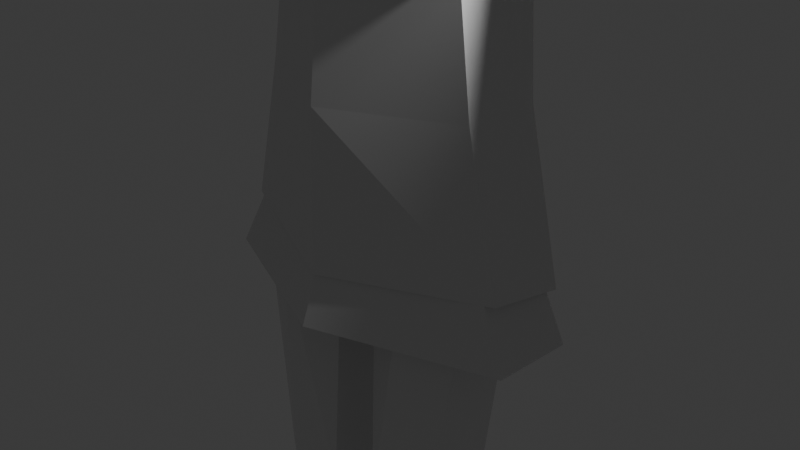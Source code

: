 # Source: cyberpunkCharacterPS1.blend  (saved by Blender 5.0.119; exported with 4.5.12 LTS)
import bpy
from mathutils import Matrix  # noqa: F401  (used for matrix-valued properties, if any)

bpy.ops.wm.read_factory_settings(use_empty=True)
scene = bpy.context.scene
scene.name = 'Scene'

# ---- collections
col_collection = bpy.data.collections.new('Collection'); scene.collection.children.link(col_collection)

# ---- materials (node trees are filled in below, after node groups)
mat_material = bpy.data.materials.new('Material')
mat_material.alpha_threshold = 0.0
mat_material.use_backface_culling_lightprobe_volume = False
mat_material.roughness = 0.5
mat_material.line_color = (0.0, 0.0, 0.0, 1.0)

# ---- material node trees
mat_material.use_nodes = True; mat_material.node_tree.nodes.clear()
_N = mat_material.node_tree.nodes; _L = mat_material.node_tree.links
n0 = _N.new('ShaderNodeOutputMaterial'); n0.name = 'Material Output'; n0.location = (200, 100)
n1 = _N.new('ShaderNodeBsdfPrincipled'); n1.name = 'Principled BSDF'; n1.location = (-200, 100)
_L.new(n1.outputs[0], n0.inputs[0])
n0.is_active_output = True

# ---- world
world_world = bpy.data.worlds.new('World'); scene.world = world_world
world_world.use_nodes = True; world_world.node_tree.nodes.clear()
_N = world_world.node_tree.nodes; _L = world_world.node_tree.links
n0 = _N.new('ShaderNodeOutputWorld'); n0.name = 'World Output'; n0.location = (200, 100)
n1 = _N.new('ShaderNodeBackground'); n1.name = 'Background'; n1.location = (-200, 100)
n1.inputs[0].default_value = (0.05088, 0.05088, 0.05088, 1.0)
_L.new(n1.outputs[0], n0.inputs[0])
n0.is_active_output = True
world_world.color = (0.05088, 0.05088, 0.05088)
world_world.sun_shadow_jitter_overblur = 0.0

# ---- cameras
cam_camera = bpy.data.cameras.new('Camera')
cam_camera.clip_end = 100.0
cam_camera.ortho_scale = 7.314

# ---- lights
light_light = bpy.data.lights.new('Light', 'POINT')
light_light.energy = 1000.0
light_light.shadow_soft_size = 0.1

# ---- meshes
me_cube = bpy.data.meshes.new('Cube')
me_cube.from_pydata([(2.694e-18, 0.6069, 0.7297), (4.094e-17, 0.9562, -0.8156), (2.694e-18, -0.7545, 0.7297), (0.0, -1.288, -0.7314), (0.0, -1.135, -0.212), (-3.753e-18, -1.085, 1.482), (-3.127e-17, 0.9321, -0.3529), (0.0, 0.7717, 1.499), (1.724, -0.4443, -0.1275), (1.342, -0.4443, 1.499), (1.724, 0.4148, -0.2684), (1.357, 0.3654, 1.512), (1.267e-16, -0.8455, 3.875), (1.058e-17, 1.171, 3.841), (1.082, 1.124, 3.895), (1.027, -0.9172, 3.91), (1.936e-18, 0.01976, 5.047), (-7.506e-18, 1.244, 4.993), (0.9936, 1.085, 4.899), (0.9936, 0.4053, 4.91), (-8.773e-18, -0.3697, 5.488), (4.37e-17, -0.5403, 7.231), (-2.036e-16, -0.7045, 6.117), (-1.684e-16, -0.5664, 6.275), (1.067e-16, -0.0545, 7.514), (0.5413, -0.2598, 5.836), (0.688, -0.2272, 6.328), (0.5683, -0.2924, 7.146), (0.5701, 0.0793, 7.269), (0.5934, 1.129, 7.248), (0.5934, 1.247, 6.607), (0.5356, 0.4488, 7.376), (0.5934, 1.005, 6.022), (0.5011, 0.2484, 5.794), (-0.02068, 0.4427, 7.612), (-0.02068, 1.296, 7.376), (-1.036e-16, 1.384, 6.567), (-2.409e-16, 1.032, 5.949), (-3.462e-16, 0.2328, 5.475), (0.7141, 0.4412, 6.583), (0.7429, 0.9329, 4.358), (9.323e-18, 1.305, 4.081), (0.9039, 1.589, 4.892), (0.0, 1.829, 4.87), (0.8195, 1.581, 5.296), (1.007e-17, 1.879, 5.305), (0.5076, 0.2123, 5.413), (0.6375, 0.9377, 5.438), (7.909e-17, 1.422, 5.383), (0.0, -0.1654, 5.422), (0.6059, 1.575, 4.456), (0.0, 1.732, 4.321), (-0.2316, 0.1694, 5.023), (-0.2316, 0.1694, 6.058), (-0.2316, 0.6327, 5.023), (-0.2316, 0.6327, 6.058), (0.2316, 0.1694, 5.023), (0.2316, 0.1694, 6.058), (0.2316, 0.6327, 5.023), (0.2316, 0.6327, 6.058), (1.149, 0.5164, 2.726), (1.149, -0.4109, 2.829), (4.611e-17, -0.9586, 2.786), (7.806e-18, 0.8403, 2.686), (1.329, 1.137, 4.903), (1.318, 0.4682, 4.905), (2.915, 1.216, 4.832), (2.937, 0.6099, 4.827), (3.401, 1.21, 4.84), (3.423, 0.6047, 4.835), (5.24, 1.352, 4.914), (5.285, 0.1272, 4.904), (2.022, 1.086, 4.411), (2.014, 0.5686, 4.396), (2.827, 1.143, 4.317), (2.819, 0.6631, 4.303), (3.289, 1.143, 4.261), (3.281, 0.6631, 4.246), (4.959, 1.313, 4.076), (4.944, 0.2989, 4.047), (5.567, 1.016, 4.254), (5.564, 0.5067, 4.23), (5.61, 1.015, 4.535), (5.63, 0.4645, 4.531), (6.09, 1.149, 4.234), (6.062, 0.5064, 4.138), (6.139, 1.147, 4.435), (6.123, 0.349, 4.296), (6.443, 1.079, 4.095), (6.435, 0.4807, 4.081), (6.543, 1.077, 4.26), (6.549, 0.431, 4.247), (6.066, 0.3144, 3.991), (6.128, 0.157, 4.149), (6.455, 0.412, 4.117), (6.419, 0.5034, 4.026), (6.457, 0.3005, 4.032), (6.422, 0.3919, 3.94), (6.711, 1.004, 3.943), (6.706, 0.5497, 3.939), (6.769, 1.003, 3.988), (6.775, 0.5119, 3.984), (0.844, 0.4352, -0.5658), (0.2578, 0.09688, -0.5573), (0.2578, -0.5798, -0.5403), (0.844, -0.8413, -0.5318), (1.43, -0.5798, -0.5403), (1.43, 0.09688, -0.5573), (1.205, -0.3896, 0.7297), (1.213, 0.283, 0.7297), (1.921, 0.3297, -0.755), (1.925, -0.5554, -0.7505), (0.3784, -0.4183, -3.846), (0.3022, -0.6867, -3.05), (0.4704, 0.5137, -3.661), (0.3022, 0.2044, -2.972), (1.236, -0.429, -4.058), (1.023, -0.6913, -3.005), (1.144, 0.5055, -3.882), (1.023, 0.1998, -2.927), (0.4916, 0.5095, -6.37), (0.4688, -0.1104, -6.37), (0.903, 0.5365, -6.37), (0.8872, -0.1126, -6.37), (0.2645, -0.3968, -6.204), (0.4383, 0.876, -6.875), (0.179, 0.6075, -6.062), (0.9792, -0.2313, -7.066), (1.093, -0.2855, -6.252), (0.9335, 0.876, -6.875), (1.185, 0.7371, -6.215), (0.3422, -0.5549, -7.405), (1.034, -1.154, -7.678), (0.1634, 1.186, -8.112), (0.2846, -1.384, -7.704), (1.16, 1.186, -8.112), (0.2846, -1.336, -8.159), (1.039, -1.336, -8.159), (0.2178, 0.05357, -8.133), (1.106, 0.05357, -8.133), (0.8988, 1.292, -8.334), (0.2828, 1.292, -8.334), (0.2797, 0.2183, -8.347), (0.9023, 0.2183, -8.347), (0.3949, -0.9307, -8.366), (0.9289, -0.9307, -8.366), (1.063, -0.1613, -8.347), (0.3216, -0.1613, -8.347), (0.0, -0.329, 7.489), (-6.062e-18, 0.4439, 7.699), (1.013e-16, 1.52, 7.49), (0.5747, -0.3853, 7.228), (-9.27e-17, 1.587, 6.616), (-2.82e-16, 1.951, 5.764), (0.489, 0.1989, 7.455), (0.554, -0.1742, 7.275), (0.7542, 0.2791, 7.248), (0.8989, -0.1152, 6.423), (1.008, 0.3054, 6.378), (0.918, -0.1498, 5.557), (0.9887, 0.1192, 5.503), (0.2281, -0.5482, 7.123), (0.597, -0.4654, 6.993), (0.2494, -0.554, 6.578), (0.6338, -0.4712, 6.506), (0.4598, -0.5126, 6.645), (0.02638, -0.6015, 6.746), (0.1975, -0.5524, 6.619), (-0.05702, -0.5888, 7.217), (0.282, -0.5592, 7.14), (0.1754, -0.4131, 7.274), (0.6923, -0.3844, 7.011), (0.5555, -0.4323, 7.015), (0.5868, -0.2938, 7.14), (0.591, -0.4671, 6.503), (0.6777, -0.2115, 6.576), (0.7569, -0.1528, 6.763), (0.6702, -0.2433, 6.685), (0.6977, -0.1484, 6.382), (0.8879, 0.3065, 6.326), (0.6849, -0.145, 5.838), (0.7245, 0.1681, 5.771), (0.9577, 0.1459, 6.277), (0.827, 0.05409, 6.153), (0.0, 0.0469, 7.64), (0.5, 0.5915, 7.517), (0.5417, 0.2305, 7.399), (0.7179, 0.8088, 7.026), (0.7669, 0.3465, 6.833), (0.5054, 0.5969, 7.504), (0.7428, 0.5741, 6.928), (0.7522, 0.6267, 6.453), (0.7864, 0.7791, 6.6), (0.817, 0.626, 5.887), (0.6927, 0.8892, 5.814), (0.6097, 1.368, 6.401), (0.727, 0.9439, 6.211), (0.7315, 1.095, 6.306), (0.7283, 1.065, 5.972), (0.6976, 1.175, 6.004), (0.4233, 1.497, 6.067), (0.5985, 1.427, 5.766), (-8.335e-18, 0.8063, 7.667), (0.0, 1.168, 7.595), (0.2229, 0.8388, 7.628), (0.628, 0.6404, 7.334), (0.5757, 0.9016, 7.35), (0.7281, 0.8641, 6.973), (0.6633, 1.097, 6.926), (0.6025, 1.419, 6.255), (0.5509, 1.608, 6.254), (0.3352, 1.404, 5.882), (0.2836, 1.593, 5.882), (0.2543, 1.443, 7.349), (0.6022, 1.267, 7.333), (0.3946, 1.601, 6.629), (0.5906, 1.432, 6.579), (0.2545, 1.928, 5.939), (0.7088, 1.88, 6.043), (0.6304, 0.9206, 7.271), (0.5782, 1.245, 7.297), (0.6884, 1.255, 6.59), (0.6289, 1.511, 6.574), (0.2833, 1.421, 7.324), (0.08002, 1.527, 7.353), (0.4027, 1.587, 6.632), (0.2009, 1.671, 6.546), (0.4705, 1.629, 5.954), (0.14, 1.945, 5.936), (0.4058, 1.375, 7.298), (0.447, 1.179, 7.396), (4.32e-18, 1.532, 7.057), (0.1016, 1.409, 7.387), (0.1949, 1.511, 7.204), (0.09452, 1.72, 6.491), (0.2559, 1.592, 6.67), (0.09393, 2.02, 6.015), (0.2765, 1.834, 5.941), (0.1295, 1.625, 6.574), (0.01102, 1.836, 5.956), (0.1792, 1.795, 5.956), (-0.3688, 1.585, 6.365), (-0.2006, 1.544, 6.364), (-0.1178, 1.712, 6.519), (-0.1184, 2.011, 6.043), (0.561, 0.2821, 6.264), (0.5644, 0.3679, 6.656), (0.717, 0.5478, 6.129), (0.7237, 0.583, 6.544), (0.7253, 0.2926, 6.148), (0.7386, 0.3556, 6.59), (0.7718, 0.4841, 6.17), (0.7774, 0.5134, 6.517), (0.818, 0.56, 6.545), (0.8113, 0.5249, 6.129), (0.7147, 0.2504, 6.095), (0.7593, 0.3205, 6.657)], [(152, 153)], [(48, 47, 44, 45), (6, 7, 11, 10), (10, 11, 9, 8), (8, 9, 5, 4), (6, 10, 8, 4), (61, 60, 14, 15), (14, 13, 17, 18), (19, 18, 47, 46), (62, 61, 15, 12), (60, 63, 13, 14), (15, 73, 65, 19), (16, 19, 46, 49), (12, 15, 19, 16), (23, 22, 25, 26), (20, 25, 22), (27, 21, 23, 26), (24, 21, 27, 28), (20, 38, 33, 25), (33, 38, 37, 32), (32, 37, 36, 30), (30, 36, 35, 29), (29, 35, 34, 31), (24, 28, 31, 34), (30, 39, 33, 32), (26, 25, 33, 39), (31, 39, 30, 29), (39, 31, 28, 26), (27, 26, 28), (18, 17, 41, 40), (42, 18, 40, 50), (40, 41, 51, 50), (47, 18, 42, 44), (43, 42, 50, 51), (42, 43, 45, 44), (52, 53, 55, 54), (54, 55, 59, 58), (58, 59, 57, 56), (56, 57, 53, 52), (58, 17, 54), (58, 18, 17), (19, 18, 58, 56), (16, 19, 56), (56, 52, 16), (18, 47, 48, 17), (11, 7, 63, 60), (5, 9, 61, 62), (9, 11, 60, 61), (18, 19, 65, 64), (14, 72, 73, 15), (72, 74, 75, 73), (74, 76, 77, 75), (76, 78, 79, 77), (78, 80, 81, 79), (81, 92, 93, 83), (65, 67, 66, 64), (68, 66, 67, 69), (70, 68, 69, 71), (82, 70, 71, 83), (64, 72, 14, 18), (67, 65, 73, 75), (69, 67, 75, 77), (71, 69, 77, 79), (81, 83, 71, 79), (64, 66, 74, 72), (66, 68, 76, 74), (68, 70, 78, 76), (80, 78, 70, 82), (87, 85, 89, 91), (81, 80, 84, 85), (80, 82, 86, 84), (82, 83, 87, 86), (88, 90, 100, 98), (85, 84, 88, 89), (84, 86, 90, 88), (86, 87, 91, 90), (85, 87, 94, 95), (83, 93, 87), (85, 92, 81), (95, 94, 96, 97), (87, 93, 96, 94), (93, 92, 97, 96), (92, 85, 95, 97), (101, 99, 98, 100), (90, 91, 101, 100), (91, 89, 99, 101), (89, 88, 98, 99), (108, 111, 110, 109), (1, 0, 109, 110), (111, 108, 2, 3), (108, 109, 0, 2), (112, 113, 115, 114), (114, 115, 119, 118), (118, 119, 117, 116), (116, 117, 113, 112), (114, 118, 122, 120), (115, 104, 103), (113, 105, 104), (117, 105, 113), (119, 106, 117), (119, 102, 107), (115, 113, 104), (117, 106, 105), (119, 107, 106), (103, 102, 115), (102, 119, 115), (120, 122, 123, 121), (112, 114, 120, 121), (118, 116, 123, 122), (116, 112, 121, 123), (124, 126, 125), (125, 126, 130, 129), (129, 130, 128, 127), (127, 128, 124), (127, 124, 131, 132), (130, 126, 124, 128), (125, 129, 135, 133), (124, 125, 131), (129, 127, 132), (135, 139, 143, 140), (129, 132, 135), (131, 125, 133, 134), (132, 131, 134), (132, 134, 136, 137), (135, 132, 137, 139), (134, 133, 138, 136), (136, 138, 147, 144), (140, 143, 142, 141), (133, 135, 140, 141), (139, 138, 142, 143), (138, 133, 141, 142), (147, 146, 145, 144), (137, 136, 144, 145), (138, 139, 146, 147), (139, 137, 145, 146), (154, 148, 184), (148, 154, 156, 155), (155, 156, 158, 157), (157, 158, 160, 159), (148, 151, 162, 161), (161, 162, 164, 165, 163), (168, 169, 167, 166), (148, 161, 169, 168), (148, 155, 171, 170), (155, 148, 172, 173), (173, 172, 174, 175), (155, 173, 177, 176), (156, 155, 178, 179), (179, 178, 180, 181), (176, 177, 183, 182), (149, 184, 186, 185), (185, 186, 190, 189), (190, 188, 191, 192), (189, 190, 187), (190, 186, 188), (192, 191, 193, 194), (187, 197, 195), (197, 196, 198, 199), (197, 187, 190), (190, 196, 197), (195, 197, 201, 200), (202, 204, 149), (202, 149, 205, 206), (206, 205, 207, 208), (208, 207, 209, 210), (210, 209, 211, 212), (204, 202, 213, 214), (214, 213, 215, 216), (216, 215, 217, 218), (213, 202, 219, 220), (220, 219, 221, 222), (203, 202, 223, 224), (224, 223, 225, 226), (226, 225, 227, 228), (150, 203, 230, 229), (231, 150, 232, 233), (231, 233, 235, 234), (234, 235, 237, 236), (152, 231, 238), (152, 238, 240, 239), (239, 240, 242, 241), (234, 236, 244, 243), (245, 246, 248, 247), (247, 248, 253, 254), (251, 252, 250, 249), (255, 256, 246, 245), (247, 254, 255, 245), (253, 248, 246, 256), (252, 251, 254, 253), (251, 249, 255, 254), (250, 252, 253, 256), (249, 250, 256, 255)])
_uv = me_cube.uv_layers.new(name='UVMap')
_uv.uv.foreach_set('vector', [0.0, 0.0, 0.0, 0.0, 0.0, 0.0, 0.0, 0.0, 0.375, 0.25, 0.625, 0.25, 0.625, 0.5, 0.375, 0.5, 0.375, 0.5, 0.625, 0.5, 0.625, 0.75, 0.375, 0.75, 0.375, 0.75, 0.625, 0.75, 0.625, 1.0, 0.375, 1.0, 0.125, 0.5, 0.375, 0.5, 0.375, 0.75, 0.125, 0.75, 0.625, 0.75, 0.625, 0.5, 0.625, 0.5, 0.625, 0.75, 0.625, 0.5, 0.625, 0.25, 0.625, 0.25, 0.625, 0.5, 0.625, 0.75, 0.625, 0.5, 0.625, 0.5, 0.625, 0.75, 0.625, 1.0, 0.625, 0.75, 0.625, 0.75, 0.625, 1.0, 0.625, 0.5, 0.625, 0.25, 0.625, 0.25, 0.625, 0.5, 0.625, 0.75, 0.625, 0.75, 0.625, 0.75, 0.625, 0.75, 0.625, 1.0, 0.625, 0.75, 0.625, 0.75, 0.625, 1.0, 0.625, 1.0, 0.625, 0.75, 0.625, 0.75, 0.625, 1.0, 0.0, 0.0, 0.0, 0.0, 0.0, 0.0, 0.0, 0.0, 0.0, 0.0, 0.0, 0.0, 0.0, 0.0, 0.0, 0.0, 0.0, 0.0, 0.0, 0.0, 0.0, 0.0, 0.0, 0.0, 0.0, 0.0, 0.0, 0.0, 0.0, 0.0, 0.0, 0.0, 0.0, 0.0, 0.0, 0.0, 0.0, 0.0, 0.0, 0.0, 0.0, 0.0, 0.0, 0.0, 0.0, 0.0, 0.0, 0.0, 0.0, 0.0, 0.0, 0.0, 0.0, 0.0, 0.0, 0.0, 0.0, 0.0, 0.0, 0.0, 0.0, 0.0, 0.0, 0.0, 0.0, 0.0, 0.0, 0.0, 0.0, 0.0, 0.0, 0.0, 0.0, 0.0, 0.0, 0.0, 0.0, 0.0, 0.0, 0.0, 0.0, 0.0, 0.0, 0.0, 0.0, 0.0, 0.0, 0.0, 0.0, 0.0, 0.0, 0.0, 0.0, 0.0, 0.0, 0.0, 0.0, 0.0, 0.0, 0.0, 0.0, 0.0, 0.0, 0.0, 0.0, 0.0, 0.0, 0.0, 0.0, 0.0, 0.0, 0.0, 0.0, 0.0, 0.0, 0.0, 0.625, 0.5, 0.625, 0.25, 0.625, 0.25, 0.625, 0.5, 0.625, 0.5, 0.625, 0.5, 0.625, 0.5, 0.625, 0.5, 0.625, 0.5, 0.625, 0.25, 0.625, 0.25, 0.625, 0.5, 0.625, 0.5, 0.625, 0.5, 0.625, 0.5, 0.625, 0.5, 0.625, 0.25, 0.625, 0.5, 0.625, 0.5, 0.625, 0.25, 0.625, 0.5, 0.625, 0.25, 0.625, 0.25, 0.625, 0.5, 0.375, 0.0, 0.625, 0.0, 0.625, 0.25, 0.375, 0.25, 0.375, 0.25, 0.625, 0.25, 0.625, 0.5, 0.375, 0.5, 0.375, 0.5, 0.625, 0.5, 0.625, 0.75, 0.375, 0.75, 0.375, 0.75, 0.625, 0.75, 0.625, 1.0, 0.375, 1.0, 0.375, 0.5, 0.625, 0.25, 0.375, 0.25, 0.375, 0.5, 0.625, 0.5, 0.625, 0.25, 0.625, 0.75, 0.625, 0.5, 0.375, 0.5, 0.375, 0.75, 0.625, 1.0, 0.625, 0.75, 0.375, 0.75, 0.375, 0.75, 0.375, 1.0, 0.625, 1.0, 0.625, 0.5, 0.625, 0.5, 0.0, 0.0, 0.625, 0.25, 0.625, 0.5, 0.625, 0.25, 0.625, 0.25, 0.625, 0.5, 0.625, 1.0, 0.625, 0.75, 0.625, 0.75, 0.625, 1.0, 0.625, 0.75, 0.625, 0.5, 0.625, 0.5, 0.625, 0.75, 0.625, 0.5, 0.625, 0.75, 0.625, 0.75, 0.625, 0.5, 0.625, 0.5, 0.625, 0.5, 0.625, 0.75, 0.625, 0.75, 0.625, 0.5, 0.625, 0.5, 0.625, 0.75, 0.625, 0.75, 0.625, 0.5, 0.625, 0.5, 0.625, 0.75, 0.625, 0.75, 0.625, 0.5, 0.625, 0.5, 0.625, 0.75, 0.625, 0.75, 0.625, 0.5, 0.625, 0.5, 0.625, 0.75, 0.625, 0.75, 0.625, 0.75, 0.625, 0.75, 0.0, 0.0, 0.0, 0.0, 0.625, 0.75, 0.0, 0.0, 0.0, 0.0, 0.625, 0.5, 0.0, 0.0, 0.0, 0.0, 0.0, 0.0, 0.0, 0.0, 0.0, 0.0, 0.0, 0.0, 0.0, 0.0, 0.0, 0.0, 0.0, 0.0, 0.0, 0.0, 0.0, 0.0, 0.0, 0.0, 0.625, 0.5, 0.625, 0.5, 0.625, 0.5, 0.625, 0.5, 0.0, 0.0, 0.625, 0.75, 0.625, 0.75, 0.625, 0.75, 0.0, 0.0, 0.0, 0.0, 0.625, 0.75, 0.625, 0.75, 0.0, 0.0, 0.0, 0.0, 0.625, 0.75, 0.625, 0.75, 0.625, 0.75, 0.0, 0.0, 0.0, 0.0, 0.625, 0.75, 0.625, 0.5, 0.0, 0.0, 0.625, 0.5, 0.625, 0.5, 0.0, 0.0, 0.0, 0.0, 0.625, 0.5, 0.625, 0.5, 0.0, 0.0, 0.0, 0.0, 0.625, 0.5, 0.625, 0.5, 0.625, 0.5, 0.625, 0.5, 0.0, 0.0, 0.0, 0.0, 0.0, 0.0, 0.625, 0.75, 0.625, 0.75, 0.0, 0.0, 0.625, 0.75, 0.625, 0.5, 0.625, 0.5, 0.625, 0.75, 0.625, 0.5, 0.0, 0.0, 0.0, 0.0, 0.625, 0.5, 0.0, 0.0, 0.0, 0.0, 0.0, 0.0, 0.0, 0.0, 0.625, 0.5, 0.0, 0.0, 0.0, 0.0, 0.625, 0.5, 0.625, 0.75, 0.625, 0.5, 0.625, 0.5, 0.625, 0.75, 0.625, 0.5, 0.0, 0.0, 0.0, 0.0, 0.625, 0.5, 0.0, 0.0, 0.0, 0.0, 0.0, 0.0, 0.0, 0.0, 0.625, 0.75, 0.0, 0.0, 0.0, 0.0, 0.625, 0.75, 0.0, 0.0, 0.0, 0.0, 0.0, 0.0, 0.625, 0.75, 0.625, 0.75, 0.625, 0.75, 0.625, 0.75, 0.0, 0.0, 0.0, 0.0, 0.625, 0.75, 0.0, 0.0, 0.0, 0.0, 0.0, 0.0, 0.0, 0.0, 0.0, 0.0, 0.625, 0.75, 0.625, 0.75, 0.0, 0.0, 0.625, 0.75, 0.625, 0.75, 0.625, 0.75, 0.625, 0.75, 0.0, 0.0, 0.625, 0.75, 0.625, 0.5, 0.0, 0.0, 0.0, 0.0, 0.0, 0.0, 0.0, 0.0, 0.0, 0.0, 0.0, 0.0, 0.625, 0.75, 0.625, 0.75, 0.0, 0.0, 0.625, 0.75, 0.625, 0.5, 0.625, 0.5, 0.625, 0.75, 0.625, 0.8437, 0.375, 0.8265, 0.375, 0.6735, 0.625, 0.658, 0.375, 0.5, 0.625, 0.5, 0.625, 0.658, 0.375, 0.6735, 0.375, 0.8265, 0.625, 0.8437, 0.625, 1.0, 0.375, 1.0, 0.625, 0.8437, 0.625, 0.658, 0.625, 0.5, 0.625, 1.0, 0.375, 0.0, 0.625, 0.0, 0.625, 0.25, 0.375, 0.25, 0.375, 0.25, 0.625, 0.25, 0.625, 0.5, 0.375, 0.5, 0.375, 0.5, 0.625, 0.5, 0.625, 0.75, 0.375, 0.75, 0.375, 0.75, 0.625, 0.75, 0.625, 1.0, 0.375, 1.0, 0.375, 0.25, 0.375, 0.5, 0.375, 0.5, 0.375, 0.25, 0.625, 0.25, 0.0, 0.0, 0.0, 0.0, 0.625, 1.0, 0.0, 0.0, 0.0, 0.0, 0.625, 0.75, 0.0, 0.0, 0.625, 1.0, 0.625, 0.5, 0.0, 0.0, 0.625, 0.75, 0.625, 0.5, 0.0, 0.0, 0.0, 0.0, 0.625, 0.25, 0.625, 0.0, 0.0, 0.0, 0.625, 0.75, 0.0, 0.0, 0.0, 0.0, 0.625, 0.5, 0.0, 0.0, 0.0, 0.0, 0.0, 0.0, 0.0, 0.0, 0.625, 0.25, 0.0, 0.0, 0.625, 0.5, 0.625, 0.25, 0.125, 0.5, 0.375, 0.5, 0.375, 0.75, 0.125, 0.75, 0.375, 0.0, 0.375, 0.25, 0.375, 0.25, 0.375, 0.0, 0.375, 0.5, 0.375, 0.75, 0.375, 0.75, 0.375, 0.5, 0.375, 0.75, 0.375, 1.0, 0.375, 1.0, 0.375, 0.75, 0.625, 0.0, 0.625, 0.25, 0.375, 0.25, 0.375, 0.25, 0.625, 0.25, 0.625, 0.5, 0.375, 0.5, 0.375, 0.5, 0.625, 0.5, 0.625, 0.75, 0.375, 0.75, 0.375, 0.75, 0.625, 0.75, 0.375, 1.0, 0.375, 0.75, 0.375, 1.0, 0.375, 1.0, 0.375, 0.75, 0.625, 0.5, 0.875, 0.5, 0.875, 0.75, 0.625, 0.75, 0.375, 0.25, 0.375, 0.5, 0.375, 0.5, 0.375, 0.25, 0.375, 0.0, 0.375, 0.25, 0.375, 0.0, 0.375, 0.5, 0.375, 0.75, 0.375, 0.75, 0.375, 0.5, 0.375, 0.6122, 0.375, 0.6122, 0.375, 0.5, 0.375, 0.5, 0.375, 0.75, 0.375, 0.5, 0.375, 0.0, 0.375, 0.25, 0.375, 0.25, 0.375, 0.0, 0.375, 0.75, 0.375, 1.0, 0.375, 1.0, 0.375, 0.75, 0.125, 0.75, 0.125, 0.75, 0.375, 0.75, 0.375, 0.5, 0.375, 0.75, 0.375, 0.75, 0.375, 0.6122, 0.125, 0.75, 0.125, 0.5, 0.125, 0.6122, 0.125, 0.75, 0.125, 0.75, 0.125, 0.6122, 0.125, 0.6122, 0.125, 0.75, 0.375, 0.5, 0.375, 0.6122, 0.125, 0.6122, 0.125, 0.5, 0.375, 0.25, 0.375, 0.5, 0.375, 0.5, 0.375, 0.25, 0.375, 0.6122, 0.125, 0.6122, 0.125, 0.6122, 0.375, 0.6122, 0.125, 0.6122, 0.125, 0.5, 0.125, 0.5, 0.125, 0.6122, 0.125, 0.6122, 0.375, 0.6122, 0.375, 0.75, 0.125, 0.75, 0.375, 0.75, 0.125, 0.75, 0.125, 0.75, 0.375, 0.75, 0.125, 0.6122, 0.375, 0.6122, 0.375, 0.6122, 0.125, 0.6122, 0.375, 0.6122, 0.375, 0.75, 0.375, 0.75, 0.375, 0.6122, 0.0, 0.0, 0.0, 0.0, 0.0, 0.0, 0.0, 0.0, 0.0, 0.0, 0.0, 0.0, 0.0, 0.0, 0.0, 0.0, 0.0, 0.0, 0.0, 0.0, 0.0, 0.0, 0.0, 0.0, 0.0, 0.0, 0.0, 0.0, 0.0, 0.0, 0.0, 0.0, 0.0, 0.0, 0.0, 0.0, 0.0, 0.0, 0.0, 0.0, 0.0, 0.0, 0.0, 0.0, 0.0, 0.0, 0.0, 0.0, 0.0, 0.0, 0.0, 0.0, 0.0, 0.0, 0.0, 0.0, 0.0, 0.0, 0.0, 0.0, 0.0, 0.0, 0.0, 0.0, 0.0, 0.0, 0.0, 0.0, 0.0, 0.0, 0.0, 0.0, 0.0, 0.0, 0.0, 0.0, 0.0, 0.0, 0.0, 0.0, 0.0, 0.0, 0.0, 0.0, 0.0, 0.0, 0.0, 0.0, 0.0, 0.0, 0.0, 0.0, 0.0, 0.0, 0.0, 0.0, 0.0, 0.0, 0.0, 0.0, 0.0, 0.0, 0.0, 0.0, 0.0, 0.0, 0.0, 0.0, 0.0, 0.0, 0.0, 0.0, 0.0, 0.0, 0.0, 0.0, 0.0, 0.0, 0.0, 0.0, 0.0, 0.0, 0.0, 0.0, 0.0, 0.0, 0.0, 0.0, 0.0, 0.0, 0.0, 0.0, 0.0, 0.0, 0.0, 0.0, 0.0, 0.0, 0.0, 0.0, 0.0, 0.0, 0.0, 0.0, 0.0, 0.0, 0.0, 0.0, 0.0, 0.0, 0.0, 0.0, 0.0, 0.0, 0.0, 0.0, 0.0, 0.0, 0.0, 0.0, 0.0, 0.0, 0.0, 0.0, 0.0, 0.0, 0.0, 0.0, 0.0, 0.0, 0.0, 0.0, 0.0, 0.0, 0.0, 0.0, 0.0, 0.0, 0.0, 0.0, 0.0, 0.0, 0.0, 0.0, 0.0, 0.0, 0.0, 0.0, 0.0, 0.0, 0.0, 0.0, 0.0, 0.0, 0.0, 0.0, 0.0, 0.0, 0.0, 0.0, 0.0, 0.0, 0.0, 0.0, 0.0, 0.0, 0.0, 0.0, 0.0, 0.0, 0.0, 0.0, 0.0, 0.0, 0.0, 0.0, 0.0, 0.0, 0.0, 0.0, 0.0, 0.0, 0.0, 0.0, 0.0, 0.0, 0.0, 0.0, 0.0, 0.0, 0.0, 0.0, 0.0, 0.0, 0.0, 0.0, 0.0, 0.0, 0.0, 0.0, 0.0, 0.0, 0.0, 0.0, 0.0, 0.0, 0.0, 0.0, 0.0, 0.0, 0.0, 0.0, 0.0, 0.0, 0.0, 0.0, 0.0, 0.0, 0.0, 0.0, 0.0, 0.0, 0.0, 0.0, 0.0, 0.0, 0.0, 0.0, 0.0, 0.0, 0.0, 0.0, 0.0, 0.0, 0.0, 0.0, 0.0, 0.0, 0.0, 0.0, 0.0, 0.0, 0.0, 0.0, 0.0, 0.0, 0.0, 0.0, 0.0, 0.0, 0.0, 0.0, 0.0, 0.0, 0.0, 0.0, 0.0, 0.0, 0.0, 0.0, 0.0, 0.0, 0.0, 0.0, 0.0, 0.0, 0.0, 0.0, 0.0, 0.0, 0.0, 0.0, 0.0, 0.0, 0.0, 0.0, 0.0, 0.0, 0.0, 0.0, 0.0, 0.0, 0.0, 0.0, 0.0, 0.0, 0.0, 0.0, 0.0, 0.0, 0.0, 0.0, 0.0, 0.0, 0.0, 0.0, 0.0, 0.0, 0.0, 0.0, 0.0, 0.0, 0.0, 0.0, 0.0, 0.0, 0.0, 0.0, 0.0, 0.0, 0.0, 0.0, 0.0, 0.0, 0.0, 0.0, 0.0, 0.0, 0.0, 0.0, 0.0, 0.0, 0.375, 0.0, 0.625, 0.0, 0.625, 0.25, 0.375, 0.25, 0.375, 0.25, 0.625, 0.25, 0.625, 0.5, 0.375, 0.5, 0.4002, 0.5402, 0.5994, 0.5433, 0.6027, 0.7069, 0.3971, 0.7097, 0.375, 0.75, 0.625, 0.75, 0.625, 1.0, 0.375, 1.0, 0.125, 0.5, 0.375, 0.5, 0.375, 0.75, 0.125, 0.75, 0.625, 0.5, 0.875, 0.5, 0.875, 0.75, 0.625, 0.75, 0.5994, 0.5433, 0.4002, 0.5402, 0.375, 0.5, 0.625, 0.5, 0.4002, 0.5402, 0.3971, 0.7097, 0.375, 0.75, 0.375, 0.5, 0.6027, 0.7069, 0.5994, 0.5433, 0.625, 0.5, 0.625, 0.75, 0.3971, 0.7097, 0.6027, 0.7069, 0.625, 0.75, 0.375, 0.75])
me_cube.materials.append(mat_material)
me_cube.use_mirror_vertex_groups = False
me_cube.update()

# ---- objects
ob_cube = bpy.data.objects.new('Cube', me_cube)
ob_light = bpy.data.objects.new('Light', light_light)
ob_camera = bpy.data.objects.new('Camera', cam_camera)
ob_empty = bpy.data.objects.new('Empty', None)
ob_empty_001 = bpy.data.objects.new('Empty.001', None)
ob_empty_002 = bpy.data.objects.new('Empty.002', None)

# ---- transforms, parenting, visibility, modifiers, constraints
ob_cube.location = (0.0, 0.0, 0.0)
ob_cube.lock_rotations_4d = False
ob_cube.empty_display_type = 'ARROWS'
ob_cube.lineart.crease_threshold = 0.0
_m = ob_cube.modifiers.new('Mirror', 'MIRROR')
ob_light.location = (4.076, 1.005, 5.904)
ob_light.rotation_euler = (0.6503, 0.05522, 1.866)
ob_light.lock_rotations_4d = False
ob_light.empty_display_type = 'ARROWS'
ob_light.color = (0.0, 0.0, 0.0, 0.0)
ob_light.lineart.crease_threshold = 0.0
ob_camera.location = (7.359, -6.926, 4.958)
ob_camera.rotation_euler = (1.109, 0.0, 0.8149)
ob_camera.lock_rotations_4d = False
ob_camera.empty_display_type = 'ARROWS'
ob_camera.color = (0.0, 0.0, 0.0, 0.0)
ob_camera.display_type = 'WIRE'
ob_camera.lineart.crease_threshold = 0.0
ob_empty.location = (5.347, 16.14, -0.1676)
ob_empty.rotation_euler = (1.571, -0.0, -0.0)
ob_empty.scale = (3.449, 3.449, 3.449)
ob_empty.empty_display_type = 'IMAGE'
ob_empty.empty_display_size = 5.0
ob_empty.empty_image_depth = 'BACK'
ob_empty.empty_image_side = 'FRONT'
ob_empty_001.location = (-16.14, 0.2951, -0.1676)
ob_empty_001.rotation_euler = (1.571, -0.0, 1.571)
ob_empty_001.scale = (3.449, 3.449, 3.449)
ob_empty_001.empty_display_type = 'IMAGE'
ob_empty_001.empty_display_size = 5.0
ob_empty_001.empty_image_depth = 'BACK'
ob_empty_001.empty_image_side = 'FRONT'
ob_empty_002.location = (5.172, -16.14, -0.1676)
ob_empty_002.rotation_euler = (1.571, -0.0, 3.142)
ob_empty_002.scale = (3.449, 3.449, 3.449)
ob_empty_002.empty_display_type = 'IMAGE'
ob_empty_002.empty_display_size = 5.0
ob_empty_002.empty_image_depth = 'BACK'
ob_empty_002.empty_image_side = 'FRONT'

# ---- collection membership
col_collection.objects.link(ob_cube)
col_collection.objects.link(ob_light)
col_collection.objects.link(ob_camera)
col_collection.objects.link(ob_empty)
col_collection.objects.link(ob_empty_001)
col_collection.objects.link(ob_empty_002)

# ---- scene / render settings (as saved in the file)
scene.camera = ob_camera
scene.frame_start = 1; scene.frame_end = 250; scene.frame_set(1)
scene.render.engine = 'BLENDER_EEVEE_NEXT'
scene.render.bake_bias = 0.0
scene.render.bake_samples = 0
scene.cycles.sampling_pattern = 'TABULATED_SOBOL'
scene.eevee.use_volume_custom_range = False
bpy.context.view_layer.update()
